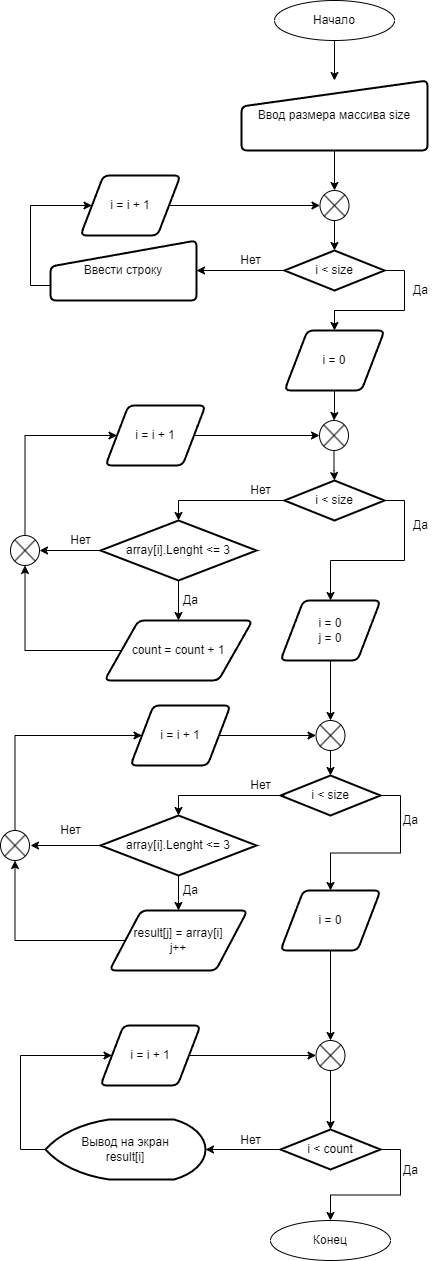

The diagram above was exported from draw.io. Its source (the exported page's mxGraphModel, read from the mxfile embedded in the PNG):
<mxGraphModel dx="1278" dy="555" grid="1" gridSize="10" guides="1" tooltips="1" connect="1" arrows="1" fold="1" page="1" pageScale="1" pageWidth="827" pageHeight="1169" math="0" shadow="0">
  <root>
    <mxCell id="WIyWlLk6GJQsqaUBKTNV-0" />
    <mxCell id="WIyWlLk6GJQsqaUBKTNV-1" parent="WIyWlLk6GJQsqaUBKTNV-0" />
    <mxCell id="GuH53sFecvIi2hprQwsl-26" style="edgeStyle=orthogonalEdgeStyle;rounded=0;orthogonalLoop=1;jettySize=auto;html=1;exitX=0.5;exitY=1;exitDx=0;exitDy=0;entryX=0.5;entryY=0;entryDx=0;entryDy=0;" parent="WIyWlLk6GJQsqaUBKTNV-1" source="GuH53sFecvIi2hprQwsl-0" target="GuH53sFecvIi2hprQwsl-1" edge="1">
      <mxGeometry relative="1" as="geometry" />
    </mxCell>
    <mxCell id="GuH53sFecvIi2hprQwsl-0" value="Начало" style="ellipse;whiteSpace=wrap;html=1;" parent="WIyWlLk6GJQsqaUBKTNV-1" vertex="1">
      <mxGeometry x="354" y="40" width="120" height="40" as="geometry" />
    </mxCell>
    <mxCell id="GuH53sFecvIi2hprQwsl-6" value="" style="edgeStyle=orthogonalEdgeStyle;rounded=0;orthogonalLoop=1;jettySize=auto;html=1;" parent="WIyWlLk6GJQsqaUBKTNV-1" source="GuH53sFecvIi2hprQwsl-1" target="GuH53sFecvIi2hprQwsl-5" edge="1">
      <mxGeometry relative="1" as="geometry" />
    </mxCell>
    <mxCell id="GuH53sFecvIi2hprQwsl-1" value="Ввод размера массива size" style="html=1;strokeWidth=2;shape=manualInput;whiteSpace=wrap;rounded=1;size=26;arcSize=11;" parent="WIyWlLk6GJQsqaUBKTNV-1" vertex="1">
      <mxGeometry x="321" y="120" width="186" height="70" as="geometry" />
    </mxCell>
    <mxCell id="GuH53sFecvIi2hprQwsl-11" style="edgeStyle=orthogonalEdgeStyle;rounded=0;orthogonalLoop=1;jettySize=auto;html=1;exitX=0;exitY=0.5;exitDx=0;exitDy=0;exitPerimeter=0;entryX=1;entryY=0.5;entryDx=0;entryDy=0;" parent="WIyWlLk6GJQsqaUBKTNV-1" source="GuH53sFecvIi2hprQwsl-3" target="GuH53sFecvIi2hprQwsl-10" edge="1">
      <mxGeometry relative="1" as="geometry" />
    </mxCell>
    <mxCell id="GuH53sFecvIi2hprQwsl-24" style="edgeStyle=orthogonalEdgeStyle;rounded=0;orthogonalLoop=1;jettySize=auto;html=1;exitX=1;exitY=0.5;exitDx=0;exitDy=0;exitPerimeter=0;" parent="WIyWlLk6GJQsqaUBKTNV-1" source="GuH53sFecvIi2hprQwsl-3" target="GuH53sFecvIi2hprQwsl-23" edge="1">
      <mxGeometry relative="1" as="geometry" />
    </mxCell>
    <mxCell id="GuH53sFecvIi2hprQwsl-3" value="i &amp;lt; size" style="strokeWidth=2;html=1;shape=mxgraph.flowchart.decision;whiteSpace=wrap;" parent="WIyWlLk6GJQsqaUBKTNV-1" vertex="1">
      <mxGeometry x="364" y="290" width="100" height="40" as="geometry" />
    </mxCell>
    <mxCell id="GuH53sFecvIi2hprQwsl-7" value="" style="edgeStyle=orthogonalEdgeStyle;rounded=0;orthogonalLoop=1;jettySize=auto;html=1;" parent="WIyWlLk6GJQsqaUBKTNV-1" source="GuH53sFecvIi2hprQwsl-5" target="GuH53sFecvIi2hprQwsl-3" edge="1">
      <mxGeometry relative="1" as="geometry" />
    </mxCell>
    <mxCell id="GuH53sFecvIi2hprQwsl-5" value="" style="verticalLabelPosition=bottom;verticalAlign=top;html=1;shape=mxgraph.flowchart.or;" parent="WIyWlLk6GJQsqaUBKTNV-1" vertex="1">
      <mxGeometry x="399.5" y="230" width="29" height="30" as="geometry" />
    </mxCell>
    <mxCell id="GuH53sFecvIi2hprQwsl-21" style="edgeStyle=orthogonalEdgeStyle;rounded=0;orthogonalLoop=1;jettySize=auto;html=1;exitX=0;exitY=0.75;exitDx=0;exitDy=0;entryX=0;entryY=0.5;entryDx=0;entryDy=0;" parent="WIyWlLk6GJQsqaUBKTNV-1" source="GuH53sFecvIi2hprQwsl-10" target="GuH53sFecvIi2hprQwsl-12" edge="1">
      <mxGeometry relative="1" as="geometry">
        <Array as="points">
          <mxPoint x="110" y="325" />
          <mxPoint x="110" y="245" />
        </Array>
      </mxGeometry>
    </mxCell>
    <mxCell id="GuH53sFecvIi2hprQwsl-10" value="Ввести строку" style="html=1;strokeWidth=2;shape=manualInput;whiteSpace=wrap;rounded=1;size=26;arcSize=11;" parent="WIyWlLk6GJQsqaUBKTNV-1" vertex="1">
      <mxGeometry x="130" y="280" width="146" height="60" as="geometry" />
    </mxCell>
    <mxCell id="GuH53sFecvIi2hprQwsl-22" style="edgeStyle=orthogonalEdgeStyle;rounded=0;orthogonalLoop=1;jettySize=auto;html=1;exitX=1;exitY=0.5;exitDx=0;exitDy=0;entryX=0;entryY=0.5;entryDx=0;entryDy=0;entryPerimeter=0;" parent="WIyWlLk6GJQsqaUBKTNV-1" source="GuH53sFecvIi2hprQwsl-12" target="GuH53sFecvIi2hprQwsl-5" edge="1">
      <mxGeometry relative="1" as="geometry" />
    </mxCell>
    <mxCell id="GuH53sFecvIi2hprQwsl-12" value="i = i + 1" style="shape=parallelogram;html=1;strokeWidth=2;perimeter=parallelogramPerimeter;whiteSpace=wrap;rounded=1;arcSize=12;size=0.23;" parent="WIyWlLk6GJQsqaUBKTNV-1" vertex="1">
      <mxGeometry x="160" y="215" width="100" height="60" as="geometry" />
    </mxCell>
    <mxCell id="E2Bt690SLtHgHhbmxE2x-11" value="" style="edgeStyle=orthogonalEdgeStyle;rounded=0;orthogonalLoop=1;jettySize=auto;html=1;" edge="1" parent="WIyWlLk6GJQsqaUBKTNV-1" source="GuH53sFecvIi2hprQwsl-16" target="E2Bt690SLtHgHhbmxE2x-10">
      <mxGeometry relative="1" as="geometry" />
    </mxCell>
    <mxCell id="E2Bt690SLtHgHhbmxE2x-33" value="" style="edgeStyle=orthogonalEdgeStyle;rounded=0;orthogonalLoop=1;jettySize=auto;html=1;" edge="1" parent="WIyWlLk6GJQsqaUBKTNV-1" source="GuH53sFecvIi2hprQwsl-16" target="E2Bt690SLtHgHhbmxE2x-31">
      <mxGeometry relative="1" as="geometry" />
    </mxCell>
    <mxCell id="GuH53sFecvIi2hprQwsl-16" value="array[i].Lenght &amp;lt;= 3" style="strokeWidth=2;html=1;shape=mxgraph.flowchart.decision;whiteSpace=wrap;" parent="WIyWlLk6GJQsqaUBKTNV-1" vertex="1">
      <mxGeometry x="180" y="560" width="156" height="60" as="geometry" />
    </mxCell>
    <mxCell id="GuH53sFecvIi2hprQwsl-18" value="Нет" style="text;html=1;align=center;verticalAlign=middle;resizable=0;points=[];autosize=1;strokeColor=none;fillColor=none;" parent="WIyWlLk6GJQsqaUBKTNV-1" vertex="1">
      <mxGeometry x="310" y="285" width="40" height="30" as="geometry" />
    </mxCell>
    <mxCell id="GuH53sFecvIi2hprQwsl-19" value="Да" style="text;html=1;align=center;verticalAlign=middle;resizable=0;points=[];autosize=1;strokeColor=none;fillColor=none;" parent="WIyWlLk6GJQsqaUBKTNV-1" vertex="1">
      <mxGeometry x="480" y="315" width="40" height="30" as="geometry" />
    </mxCell>
    <mxCell id="E2Bt690SLtHgHhbmxE2x-5" value="" style="edgeStyle=orthogonalEdgeStyle;rounded=0;orthogonalLoop=1;jettySize=auto;html=1;" edge="1" parent="WIyWlLk6GJQsqaUBKTNV-1" source="GuH53sFecvIi2hprQwsl-23" target="E2Bt690SLtHgHhbmxE2x-0">
      <mxGeometry relative="1" as="geometry" />
    </mxCell>
    <mxCell id="GuH53sFecvIi2hprQwsl-23" value="i = 0" style="shape=parallelogram;html=1;strokeWidth=2;perimeter=parallelogramPerimeter;whiteSpace=wrap;rounded=1;arcSize=12;size=0.23;" parent="WIyWlLk6GJQsqaUBKTNV-1" vertex="1">
      <mxGeometry x="364" y="370" width="100" height="60" as="geometry" />
    </mxCell>
    <mxCell id="E2Bt690SLtHgHhbmxE2x-7" value="" style="edgeStyle=orthogonalEdgeStyle;rounded=0;orthogonalLoop=1;jettySize=auto;html=1;" edge="1" parent="WIyWlLk6GJQsqaUBKTNV-1" source="E2Bt690SLtHgHhbmxE2x-0" target="E2Bt690SLtHgHhbmxE2x-6">
      <mxGeometry relative="1" as="geometry" />
    </mxCell>
    <mxCell id="E2Bt690SLtHgHhbmxE2x-0" value="" style="verticalLabelPosition=bottom;verticalAlign=top;html=1;shape=mxgraph.flowchart.or;" vertex="1" parent="WIyWlLk6GJQsqaUBKTNV-1">
      <mxGeometry x="399" y="460" width="29" height="30" as="geometry" />
    </mxCell>
    <mxCell id="E2Bt690SLtHgHhbmxE2x-8" style="edgeStyle=orthogonalEdgeStyle;rounded=0;orthogonalLoop=1;jettySize=auto;html=1;exitX=0;exitY=0.5;exitDx=0;exitDy=0;exitPerimeter=0;entryX=0.5;entryY=0;entryDx=0;entryDy=0;entryPerimeter=0;" edge="1" parent="WIyWlLk6GJQsqaUBKTNV-1" source="E2Bt690SLtHgHhbmxE2x-6" target="GuH53sFecvIi2hprQwsl-16">
      <mxGeometry relative="1" as="geometry" />
    </mxCell>
    <mxCell id="E2Bt690SLtHgHhbmxE2x-18" style="edgeStyle=orthogonalEdgeStyle;rounded=0;orthogonalLoop=1;jettySize=auto;html=1;exitX=1;exitY=0.5;exitDx=0;exitDy=0;exitPerimeter=0;entryX=0.5;entryY=0;entryDx=0;entryDy=0;" edge="1" parent="WIyWlLk6GJQsqaUBKTNV-1" source="E2Bt690SLtHgHhbmxE2x-6" target="E2Bt690SLtHgHhbmxE2x-17">
      <mxGeometry relative="1" as="geometry" />
    </mxCell>
    <mxCell id="E2Bt690SLtHgHhbmxE2x-6" value="i &amp;lt; size" style="strokeWidth=2;html=1;shape=mxgraph.flowchart.decision;whiteSpace=wrap;" vertex="1" parent="WIyWlLk6GJQsqaUBKTNV-1">
      <mxGeometry x="364" y="520" width="100" height="40" as="geometry" />
    </mxCell>
    <mxCell id="E2Bt690SLtHgHhbmxE2x-9" value="Нет" style="text;html=1;align=center;verticalAlign=middle;resizable=0;points=[];autosize=1;strokeColor=none;fillColor=none;" vertex="1" parent="WIyWlLk6GJQsqaUBKTNV-1">
      <mxGeometry x="320" y="520" width="40" height="20" as="geometry" />
    </mxCell>
    <mxCell id="E2Bt690SLtHgHhbmxE2x-35" style="edgeStyle=orthogonalEdgeStyle;rounded=0;orthogonalLoop=1;jettySize=auto;html=1;exitX=0;exitY=0.5;exitDx=0;exitDy=0;entryX=0.5;entryY=1;entryDx=0;entryDy=0;entryPerimeter=0;" edge="1" parent="WIyWlLk6GJQsqaUBKTNV-1" source="E2Bt690SLtHgHhbmxE2x-10" target="E2Bt690SLtHgHhbmxE2x-31">
      <mxGeometry relative="1" as="geometry" />
    </mxCell>
    <mxCell id="E2Bt690SLtHgHhbmxE2x-10" value="count = count + 1" style="shape=parallelogram;html=1;strokeWidth=2;perimeter=parallelogramPerimeter;whiteSpace=wrap;rounded=1;arcSize=12;size=0.23;" vertex="1" parent="WIyWlLk6GJQsqaUBKTNV-1">
      <mxGeometry x="184" y="660" width="148" height="60" as="geometry" />
    </mxCell>
    <mxCell id="E2Bt690SLtHgHhbmxE2x-16" value="Да" style="text;html=1;align=center;verticalAlign=middle;resizable=0;points=[];autosize=1;strokeColor=none;fillColor=none;" vertex="1" parent="WIyWlLk6GJQsqaUBKTNV-1">
      <mxGeometry x="480" y="550" width="40" height="30" as="geometry" />
    </mxCell>
    <mxCell id="E2Bt690SLtHgHhbmxE2x-23" style="edgeStyle=orthogonalEdgeStyle;rounded=0;orthogonalLoop=1;jettySize=auto;html=1;exitX=0.5;exitY=1;exitDx=0;exitDy=0;entryX=0.5;entryY=0;entryDx=0;entryDy=0;entryPerimeter=0;" edge="1" parent="WIyWlLk6GJQsqaUBKTNV-1" source="E2Bt690SLtHgHhbmxE2x-17" target="E2Bt690SLtHgHhbmxE2x-19">
      <mxGeometry relative="1" as="geometry" />
    </mxCell>
    <mxCell id="E2Bt690SLtHgHhbmxE2x-17" value="i = 0&lt;br&gt;j = 0" style="shape=parallelogram;html=1;strokeWidth=2;perimeter=parallelogramPerimeter;whiteSpace=wrap;rounded=1;arcSize=12;size=0.23;" vertex="1" parent="WIyWlLk6GJQsqaUBKTNV-1">
      <mxGeometry x="360" y="640" width="100" height="60" as="geometry" />
    </mxCell>
    <mxCell id="E2Bt690SLtHgHhbmxE2x-24" style="edgeStyle=orthogonalEdgeStyle;rounded=0;orthogonalLoop=1;jettySize=auto;html=1;exitX=0.5;exitY=1;exitDx=0;exitDy=0;exitPerimeter=0;entryX=0.5;entryY=0;entryDx=0;entryDy=0;entryPerimeter=0;" edge="1" parent="WIyWlLk6GJQsqaUBKTNV-1" source="E2Bt690SLtHgHhbmxE2x-19" target="E2Bt690SLtHgHhbmxE2x-20">
      <mxGeometry relative="1" as="geometry" />
    </mxCell>
    <mxCell id="E2Bt690SLtHgHhbmxE2x-19" value="" style="verticalLabelPosition=bottom;verticalAlign=top;html=1;shape=mxgraph.flowchart.or;" vertex="1" parent="WIyWlLk6GJQsqaUBKTNV-1">
      <mxGeometry x="395.5" y="760" width="29" height="30" as="geometry" />
    </mxCell>
    <mxCell id="E2Bt690SLtHgHhbmxE2x-44" style="edgeStyle=orthogonalEdgeStyle;rounded=0;orthogonalLoop=1;jettySize=auto;html=1;exitX=1;exitY=0.5;exitDx=0;exitDy=0;exitPerimeter=0;entryX=0.5;entryY=0;entryDx=0;entryDy=0;" edge="1" parent="WIyWlLk6GJQsqaUBKTNV-1" source="E2Bt690SLtHgHhbmxE2x-20" target="E2Bt690SLtHgHhbmxE2x-43">
      <mxGeometry relative="1" as="geometry" />
    </mxCell>
    <mxCell id="E2Bt690SLtHgHhbmxE2x-20" value="i &amp;lt; size" style="strokeWidth=2;html=1;shape=mxgraph.flowchart.decision;whiteSpace=wrap;" vertex="1" parent="WIyWlLk6GJQsqaUBKTNV-1">
      <mxGeometry x="360" y="815" width="100" height="40" as="geometry" />
    </mxCell>
    <mxCell id="E2Bt690SLtHgHhbmxE2x-25" value="" style="edgeStyle=orthogonalEdgeStyle;rounded=0;orthogonalLoop=1;jettySize=auto;html=1;" edge="1" parent="WIyWlLk6GJQsqaUBKTNV-1" source="E2Bt690SLtHgHhbmxE2x-26" target="E2Bt690SLtHgHhbmxE2x-30">
      <mxGeometry relative="1" as="geometry" />
    </mxCell>
    <mxCell id="E2Bt690SLtHgHhbmxE2x-38" style="edgeStyle=orthogonalEdgeStyle;rounded=0;orthogonalLoop=1;jettySize=auto;html=1;exitX=0;exitY=0.5;exitDx=0;exitDy=0;exitPerimeter=0;" edge="1" parent="WIyWlLk6GJQsqaUBKTNV-1" source="E2Bt690SLtHgHhbmxE2x-26">
      <mxGeometry relative="1" as="geometry">
        <mxPoint x="110" y="885" as="targetPoint" />
      </mxGeometry>
    </mxCell>
    <mxCell id="E2Bt690SLtHgHhbmxE2x-26" value="array[i].Lenght &amp;lt;= 3" style="strokeWidth=2;html=1;shape=mxgraph.flowchart.decision;whiteSpace=wrap;" vertex="1" parent="WIyWlLk6GJQsqaUBKTNV-1">
      <mxGeometry x="180" y="855" width="156" height="60" as="geometry" />
    </mxCell>
    <mxCell id="E2Bt690SLtHgHhbmxE2x-27" style="edgeStyle=orthogonalEdgeStyle;rounded=0;orthogonalLoop=1;jettySize=auto;html=1;exitX=0;exitY=0.5;exitDx=0;exitDy=0;exitPerimeter=0;entryX=0.5;entryY=0;entryDx=0;entryDy=0;entryPerimeter=0;" edge="1" parent="WIyWlLk6GJQsqaUBKTNV-1" target="E2Bt690SLtHgHhbmxE2x-26">
      <mxGeometry relative="1" as="geometry">
        <mxPoint x="364" y="835" as="sourcePoint" />
      </mxGeometry>
    </mxCell>
    <mxCell id="E2Bt690SLtHgHhbmxE2x-28" value="Нет" style="text;html=1;align=center;verticalAlign=middle;resizable=0;points=[];autosize=1;strokeColor=none;fillColor=none;" vertex="1" parent="WIyWlLk6GJQsqaUBKTNV-1">
      <mxGeometry x="320" y="815" width="40" height="20" as="geometry" />
    </mxCell>
    <mxCell id="E2Bt690SLtHgHhbmxE2x-40" style="edgeStyle=orthogonalEdgeStyle;rounded=0;orthogonalLoop=1;jettySize=auto;html=1;exitX=0;exitY=0.5;exitDx=0;exitDy=0;entryX=0.5;entryY=1;entryDx=0;entryDy=0;entryPerimeter=0;" edge="1" parent="WIyWlLk6GJQsqaUBKTNV-1" source="E2Bt690SLtHgHhbmxE2x-30" target="E2Bt690SLtHgHhbmxE2x-37">
      <mxGeometry relative="1" as="geometry" />
    </mxCell>
    <mxCell id="E2Bt690SLtHgHhbmxE2x-30" value="result[j] = array[i]&lt;br&gt;j++" style="shape=parallelogram;html=1;strokeWidth=2;perimeter=parallelogramPerimeter;whiteSpace=wrap;rounded=1;arcSize=12;size=0.23;" vertex="1" parent="WIyWlLk6GJQsqaUBKTNV-1">
      <mxGeometry x="189" y="950" width="138" height="60" as="geometry" />
    </mxCell>
    <mxCell id="E2Bt690SLtHgHhbmxE2x-50" style="edgeStyle=orthogonalEdgeStyle;rounded=0;orthogonalLoop=1;jettySize=auto;html=1;exitX=0.5;exitY=0;exitDx=0;exitDy=0;exitPerimeter=0;entryX=0;entryY=0.5;entryDx=0;entryDy=0;" edge="1" parent="WIyWlLk6GJQsqaUBKTNV-1" source="E2Bt690SLtHgHhbmxE2x-31" target="E2Bt690SLtHgHhbmxE2x-48">
      <mxGeometry relative="1" as="geometry">
        <Array as="points">
          <mxPoint x="105" y="475" />
        </Array>
      </mxGeometry>
    </mxCell>
    <mxCell id="E2Bt690SLtHgHhbmxE2x-31" value="" style="verticalLabelPosition=bottom;verticalAlign=top;html=1;shape=mxgraph.flowchart.or;" vertex="1" parent="WIyWlLk6GJQsqaUBKTNV-1">
      <mxGeometry x="90" y="575" width="29" height="30" as="geometry" />
    </mxCell>
    <mxCell id="E2Bt690SLtHgHhbmxE2x-32" value="Да" style="text;html=1;align=center;verticalAlign=middle;resizable=0;points=[];autosize=1;strokeColor=none;fillColor=none;" vertex="1" parent="WIyWlLk6GJQsqaUBKTNV-1">
      <mxGeometry x="255" y="630" width="30" height="20" as="geometry" />
    </mxCell>
    <mxCell id="E2Bt690SLtHgHhbmxE2x-34" value="Нет" style="text;html=1;align=center;verticalAlign=middle;resizable=0;points=[];autosize=1;strokeColor=none;fillColor=none;" vertex="1" parent="WIyWlLk6GJQsqaUBKTNV-1">
      <mxGeometry x="140" y="570" width="40" height="20" as="geometry" />
    </mxCell>
    <mxCell id="E2Bt690SLtHgHhbmxE2x-53" style="edgeStyle=orthogonalEdgeStyle;rounded=0;orthogonalLoop=1;jettySize=auto;html=1;exitX=0.5;exitY=0;exitDx=0;exitDy=0;exitPerimeter=0;entryX=0;entryY=0.5;entryDx=0;entryDy=0;" edge="1" parent="WIyWlLk6GJQsqaUBKTNV-1" source="E2Bt690SLtHgHhbmxE2x-37" target="E2Bt690SLtHgHhbmxE2x-52">
      <mxGeometry relative="1" as="geometry">
        <Array as="points">
          <mxPoint x="95" y="775" />
        </Array>
      </mxGeometry>
    </mxCell>
    <mxCell id="E2Bt690SLtHgHhbmxE2x-37" value="" style="verticalLabelPosition=bottom;verticalAlign=top;html=1;shape=mxgraph.flowchart.or;" vertex="1" parent="WIyWlLk6GJQsqaUBKTNV-1">
      <mxGeometry x="80" y="870" width="29" height="30" as="geometry" />
    </mxCell>
    <mxCell id="E2Bt690SLtHgHhbmxE2x-41" value="Да" style="text;html=1;align=center;verticalAlign=middle;resizable=0;points=[];autosize=1;strokeColor=none;fillColor=none;" vertex="1" parent="WIyWlLk6GJQsqaUBKTNV-1">
      <mxGeometry x="255" y="920" width="30" height="20" as="geometry" />
    </mxCell>
    <mxCell id="E2Bt690SLtHgHhbmxE2x-42" value="Нет" style="text;html=1;align=center;verticalAlign=middle;resizable=0;points=[];autosize=1;strokeColor=none;fillColor=none;" vertex="1" parent="WIyWlLk6GJQsqaUBKTNV-1">
      <mxGeometry x="130" y="860" width="40" height="20" as="geometry" />
    </mxCell>
    <mxCell id="E2Bt690SLtHgHhbmxE2x-61" style="edgeStyle=orthogonalEdgeStyle;rounded=0;orthogonalLoop=1;jettySize=auto;html=1;exitX=0.5;exitY=1;exitDx=0;exitDy=0;entryX=0.5;entryY=0;entryDx=0;entryDy=0;entryPerimeter=0;" edge="1" parent="WIyWlLk6GJQsqaUBKTNV-1" source="E2Bt690SLtHgHhbmxE2x-43" target="E2Bt690SLtHgHhbmxE2x-56">
      <mxGeometry relative="1" as="geometry" />
    </mxCell>
    <mxCell id="E2Bt690SLtHgHhbmxE2x-43" value="i = 0" style="shape=parallelogram;html=1;strokeWidth=2;perimeter=parallelogramPerimeter;whiteSpace=wrap;rounded=1;arcSize=12;size=0.23;" vertex="1" parent="WIyWlLk6GJQsqaUBKTNV-1">
      <mxGeometry x="360" y="930" width="100" height="60" as="geometry" />
    </mxCell>
    <mxCell id="E2Bt690SLtHgHhbmxE2x-45" value="Да" style="text;html=1;align=center;verticalAlign=middle;resizable=0;points=[];autosize=1;strokeColor=none;fillColor=none;" vertex="1" parent="WIyWlLk6GJQsqaUBKTNV-1">
      <mxGeometry x="475" y="850" width="30" height="20" as="geometry" />
    </mxCell>
    <mxCell id="E2Bt690SLtHgHhbmxE2x-57" value="" style="edgeStyle=orthogonalEdgeStyle;rounded=0;orthogonalLoop=1;jettySize=auto;html=1;" edge="1" parent="WIyWlLk6GJQsqaUBKTNV-1" source="E2Bt690SLtHgHhbmxE2x-46" target="E2Bt690SLtHgHhbmxE2x-55">
      <mxGeometry relative="1" as="geometry" />
    </mxCell>
    <mxCell id="E2Bt690SLtHgHhbmxE2x-65" style="edgeStyle=orthogonalEdgeStyle;rounded=0;orthogonalLoop=1;jettySize=auto;html=1;exitX=1;exitY=0.5;exitDx=0;exitDy=0;exitPerimeter=0;entryX=0.5;entryY=0;entryDx=0;entryDy=0;" edge="1" parent="WIyWlLk6GJQsqaUBKTNV-1" source="E2Bt690SLtHgHhbmxE2x-46" target="E2Bt690SLtHgHhbmxE2x-64">
      <mxGeometry relative="1" as="geometry" />
    </mxCell>
    <mxCell id="E2Bt690SLtHgHhbmxE2x-46" value="i &amp;lt; count" style="strokeWidth=2;html=1;shape=mxgraph.flowchart.decision;whiteSpace=wrap;" vertex="1" parent="WIyWlLk6GJQsqaUBKTNV-1">
      <mxGeometry x="360" y="1169" width="100" height="40" as="geometry" />
    </mxCell>
    <mxCell id="E2Bt690SLtHgHhbmxE2x-51" style="edgeStyle=orthogonalEdgeStyle;rounded=0;orthogonalLoop=1;jettySize=auto;html=1;exitX=1;exitY=0.5;exitDx=0;exitDy=0;entryX=0;entryY=0.5;entryDx=0;entryDy=0;entryPerimeter=0;" edge="1" parent="WIyWlLk6GJQsqaUBKTNV-1" source="E2Bt690SLtHgHhbmxE2x-48" target="E2Bt690SLtHgHhbmxE2x-0">
      <mxGeometry relative="1" as="geometry" />
    </mxCell>
    <mxCell id="E2Bt690SLtHgHhbmxE2x-48" value="i = i + 1" style="shape=parallelogram;html=1;strokeWidth=2;perimeter=parallelogramPerimeter;whiteSpace=wrap;rounded=1;arcSize=12;size=0.23;" vertex="1" parent="WIyWlLk6GJQsqaUBKTNV-1">
      <mxGeometry x="185" y="445" width="100" height="60" as="geometry" />
    </mxCell>
    <mxCell id="E2Bt690SLtHgHhbmxE2x-54" style="edgeStyle=orthogonalEdgeStyle;rounded=0;orthogonalLoop=1;jettySize=auto;html=1;exitX=1;exitY=0.5;exitDx=0;exitDy=0;entryX=0;entryY=0.5;entryDx=0;entryDy=0;entryPerimeter=0;" edge="1" parent="WIyWlLk6GJQsqaUBKTNV-1" source="E2Bt690SLtHgHhbmxE2x-52" target="E2Bt690SLtHgHhbmxE2x-19">
      <mxGeometry relative="1" as="geometry" />
    </mxCell>
    <mxCell id="E2Bt690SLtHgHhbmxE2x-52" value="i = i + 1" style="shape=parallelogram;html=1;strokeWidth=2;perimeter=parallelogramPerimeter;whiteSpace=wrap;rounded=1;arcSize=12;size=0.23;" vertex="1" parent="WIyWlLk6GJQsqaUBKTNV-1">
      <mxGeometry x="210" y="745" width="100" height="60" as="geometry" />
    </mxCell>
    <mxCell id="E2Bt690SLtHgHhbmxE2x-59" style="edgeStyle=orthogonalEdgeStyle;rounded=0;orthogonalLoop=1;jettySize=auto;html=1;exitX=0;exitY=0.5;exitDx=0;exitDy=0;exitPerimeter=0;entryX=0;entryY=0.5;entryDx=0;entryDy=0;" edge="1" parent="WIyWlLk6GJQsqaUBKTNV-1" source="E2Bt690SLtHgHhbmxE2x-55" target="E2Bt690SLtHgHhbmxE2x-58">
      <mxGeometry relative="1" as="geometry">
        <Array as="points">
          <mxPoint x="100" y="1189" />
          <mxPoint x="100" y="1095" />
        </Array>
      </mxGeometry>
    </mxCell>
    <mxCell id="E2Bt690SLtHgHhbmxE2x-55" value="Вывод на экран&lt;br&gt;result[i]" style="strokeWidth=2;html=1;shape=mxgraph.flowchart.display;whiteSpace=wrap;" vertex="1" parent="WIyWlLk6GJQsqaUBKTNV-1">
      <mxGeometry x="125" y="1159" width="160" height="60" as="geometry" />
    </mxCell>
    <mxCell id="E2Bt690SLtHgHhbmxE2x-62" style="edgeStyle=orthogonalEdgeStyle;rounded=0;orthogonalLoop=1;jettySize=auto;html=1;exitX=0.5;exitY=1;exitDx=0;exitDy=0;exitPerimeter=0;entryX=0.5;entryY=0;entryDx=0;entryDy=0;entryPerimeter=0;" edge="1" parent="WIyWlLk6GJQsqaUBKTNV-1" source="E2Bt690SLtHgHhbmxE2x-56" target="E2Bt690SLtHgHhbmxE2x-46">
      <mxGeometry relative="1" as="geometry" />
    </mxCell>
    <mxCell id="E2Bt690SLtHgHhbmxE2x-56" value="" style="verticalLabelPosition=bottom;verticalAlign=top;html=1;shape=mxgraph.flowchart.or;" vertex="1" parent="WIyWlLk6GJQsqaUBKTNV-1">
      <mxGeometry x="395.5" y="1080" width="29" height="30" as="geometry" />
    </mxCell>
    <mxCell id="E2Bt690SLtHgHhbmxE2x-60" style="edgeStyle=orthogonalEdgeStyle;rounded=0;orthogonalLoop=1;jettySize=auto;html=1;exitX=1;exitY=0.5;exitDx=0;exitDy=0;entryX=0;entryY=0.5;entryDx=0;entryDy=0;entryPerimeter=0;" edge="1" parent="WIyWlLk6GJQsqaUBKTNV-1" source="E2Bt690SLtHgHhbmxE2x-58" target="E2Bt690SLtHgHhbmxE2x-56">
      <mxGeometry relative="1" as="geometry" />
    </mxCell>
    <mxCell id="E2Bt690SLtHgHhbmxE2x-58" value="i = i + 1" style="shape=parallelogram;html=1;strokeWidth=2;perimeter=parallelogramPerimeter;whiteSpace=wrap;rounded=1;arcSize=12;size=0.23;" vertex="1" parent="WIyWlLk6GJQsqaUBKTNV-1">
      <mxGeometry x="180" y="1065" width="100" height="60" as="geometry" />
    </mxCell>
    <mxCell id="E2Bt690SLtHgHhbmxE2x-63" value="Нет" style="text;html=1;align=center;verticalAlign=middle;resizable=0;points=[];autosize=1;strokeColor=none;fillColor=none;" vertex="1" parent="WIyWlLk6GJQsqaUBKTNV-1">
      <mxGeometry x="310" y="1170" width="40" height="20" as="geometry" />
    </mxCell>
    <mxCell id="E2Bt690SLtHgHhbmxE2x-64" value="Конец" style="ellipse;whiteSpace=wrap;html=1;" vertex="1" parent="WIyWlLk6GJQsqaUBKTNV-1">
      <mxGeometry x="350" y="1260" width="120" height="40" as="geometry" />
    </mxCell>
    <mxCell id="E2Bt690SLtHgHhbmxE2x-66" value="Да" style="text;html=1;align=center;verticalAlign=middle;resizable=0;points=[];autosize=1;strokeColor=none;fillColor=none;" vertex="1" parent="WIyWlLk6GJQsqaUBKTNV-1">
      <mxGeometry x="475" y="1200" width="30" height="20" as="geometry" />
    </mxCell>
  </root>
</mxGraphModel>